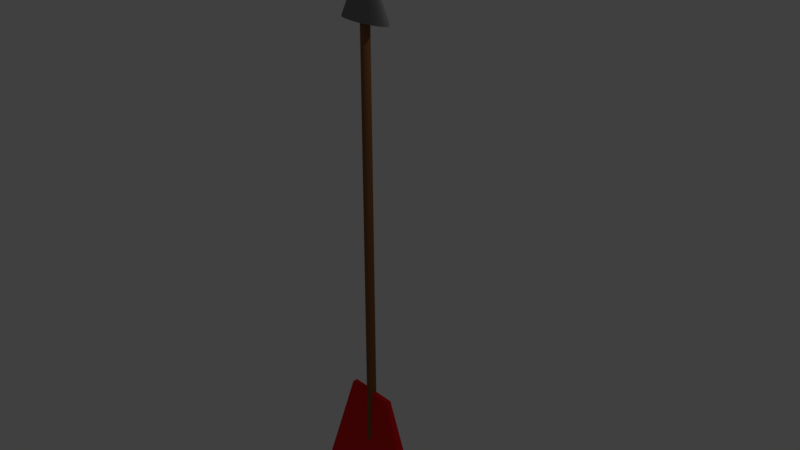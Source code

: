 # Source: arrow.blend  (saved by Blender 2.79.0; exported with 4.5.12 LTS)
import bpy
from mathutils import Matrix  # noqa: F401  (used for matrix-valued properties, if any)

bpy.ops.wm.read_factory_settings(use_empty=True)
scene = bpy.context.scene
scene.name = 'Scene'

# ---- collections
col_collection_1 = bpy.data.collections.new('Collection 1'); scene.collection.children.link(col_collection_1)

# ---- materials (node trees are filled in below, after node groups)
mat_rouge = bpy.data.materials.new('rouge')
mat_rouge.alpha_threshold = 0.0
mat_rouge.use_transparent_shadow = False
mat_rouge.diffuse_color = (0.8, 0.01022, 0.01903, 1.0)
mat_rouge.roughness = 0.5
mat_material = bpy.data.materials.new('Material')
mat_material.alpha_threshold = 0.0
mat_material.use_transparent_shadow = False
mat_material.diffuse_color = (0.2171, 0.2171, 0.2171, 1.0)
mat_material.roughness = 0.5
mat_material.line_color = (0.0, 0.0, 0.0, 1.0)
mat_bois = bpy.data.materials.new('Bois')
mat_bois.alpha_threshold = 0.0
mat_bois.use_transparent_shadow = False
mat_bois.diffuse_color = (0.2429, 0.1048, 0.03869, 1.0)
mat_bois.roughness = 0.5

# ---- material node trees

# ---- world
world_world = bpy.data.worlds.new('World'); scene.world = world_world
world_world.color = (0.05088, 0.05088, 0.05088)
world_world.use_sun_shadow = False
world_world.sun_shadow_jitter_overblur = 0.0
world_world.cycles.sampling_method = 'MANUAL'

# ---- cameras
cam_camera = bpy.data.cameras.new('Camera')
cam_camera.clip_end = 100.0
cam_camera.lens = 35.0
cam_camera.sensor_width = 32.0
cam_camera.sensor_height = 18.0
cam_camera.ortho_scale = 7.314
cam_camera.dof.focus_distance = 0.0
cam_camera.dof.aperture_fstop = 128.0

# ---- lights
light_lamp = bpy.data.lights.new('Lamp', 'POINT')
light_lamp.transmission_factor = 0.0
light_lamp.cutoff_distance = 30.0
light_lamp.energy = 100.0
light_lamp.shadow_buffer_clip_start = 1.001
light_lamp.shadow_soft_size = 0.1
light_lamp.shadow_maximum_resolution = 0.006
light_lamp.use_absolute_resolution = True

# ---- meshes
me_cube_001 = bpy.data.meshes.new('Cube.001')
me_cube_001.from_pydata([(-1.0, -1.0, -1.0), (-0.35, -0.35, 1.0), (-1.0, 1.0, -1.0), (-0.35, 0.35, 1.0), (1.0, -1.0, -1.0), (0.35, -0.35, 1.0), (1.0, 1.0, -1.0), (0.35, 0.35, 1.0), (0.9048, 1.0, -1.0), (0.8095, 1.0, -1.0), (0.5, 0.7, -0.58), (0.4333, 0.7, -0.58), (0.3667, 0.7, -0.58), (0.3, 0.7, -0.58), (0.2333, 0.7, -0.58), (0.1667, 0.7, -0.58), (0.1, 0.7, -0.58), (0.03333, 0.7, -0.58), (-0.03333, 0.7, -0.58), (-0.1, 0.7, -0.58), (-0.1667, 0.7, -0.58), (-0.2333, 0.7, -0.58), (-0.3, 0.7, -0.58), (-0.3667, 0.7, -0.58), (-0.4333, 0.7, -0.58), (-0.5, 0.7, -0.58), (-0.8095, 1.0, -1.0), (-0.9048, 1.0, -1.0), (-0.3167, 0.35, 1.0), (-0.2833, 0.35, 1.0), (-0.25, 0.35, 1.0), (-0.2167, 0.35, 1.0), (-0.1833, 0.35, 1.0), (-0.15, 0.35, 1.0), (-0.1167, 0.35, 1.0), (-0.08333, 0.35, 1.0), (-0.05, 0.35, 1.0), (-0.01667, 0.35, 1.0), (0.01667, 0.35, 1.0), (0.05, 0.35, 1.0), (0.08333, 0.35, 1.0), (0.1167, 0.35, 1.0), (0.15, 0.35, 1.0), (0.1833, 0.35, 1.0), (0.2167, 0.35, 1.0), (0.25, 0.35, 1.0), (0.2833, 0.35, 1.0), (0.3167, 0.35, 1.0), (-0.9048, -1.0, -1.0), (-0.8095, -1.0, -1.0), (-0.5, -0.7, -0.58), (-0.4333, -0.7, -0.58), (-0.3667, -0.7, -0.58), (-0.3, -0.7, -0.58), (-0.2333, -0.7, -0.58), (-0.1667, -0.7, -0.58), (-0.1, -0.7, -0.58), (-0.03333, -0.7, -0.58), (0.03333, -0.7, -0.58), (0.1, -0.7, -0.58), (0.1667, -0.7, -0.58), (0.2333, -0.7, -0.58), (0.3, -0.7, -0.58), (0.3667, -0.7, -0.58), (0.4333, -0.7, -0.58), (0.5, -0.7, -0.58), (0.8095, -1.0, -1.0), (0.9048, -1.0, -1.0), (0.3167, -0.35, 1.0), (0.2833, -0.35, 1.0), (0.25, -0.35, 1.0), (0.2167, -0.35, 1.0), (0.1833, -0.35, 1.0), (0.15, -0.35, 1.0), (0.1167, -0.35, 1.0), (0.08333, -0.35, 1.0), (0.05, -0.35, 1.0), (0.01667, -0.35, 1.0), (-0.01667, -0.35, 1.0), (-0.05, -0.35, 1.0), (-0.08333, -0.35, 1.0), (-0.1167, -0.35, 1.0), (-0.15, -0.35, 1.0), (-0.1833, -0.35, 1.0), (-0.2167, -0.35, 1.0), (-0.25, -0.35, 1.0), (-0.2833, -0.35, 1.0), (-0.3167, -0.35, 1.0)], [], [(0, 1, 3, 2), (8, 47, 7, 6), (6, 7, 5, 4), (48, 87, 1, 0), (8, 6, 4, 67), (28, 3, 1, 87), (7, 47, 68, 5), (47, 46, 69, 68), (46, 45, 70, 69), (45, 44, 71, 70), (44, 43, 72, 71), (43, 42, 73, 72), (42, 41, 74, 73), (41, 40, 75, 74), (40, 39, 76, 75), (39, 38, 77, 76), (38, 37, 78, 77), (37, 36, 79, 78), (36, 35, 80, 79), (35, 34, 81, 80), (34, 33, 82, 81), (33, 32, 83, 82), (32, 31, 84, 83), (31, 30, 85, 84), (30, 29, 86, 85), (29, 28, 87, 86), (2, 27, 48, 0), (27, 26, 49, 48), (26, 25, 50, 49), (25, 24, 51, 50), (24, 23, 52, 51), (23, 22, 53, 52), (22, 21, 54, 53), (21, 20, 55, 54), (20, 19, 56, 55), (19, 18, 57, 56), (18, 17, 58, 57), (17, 16, 59, 58), (16, 15, 60, 59), (15, 14, 61, 60), (14, 13, 62, 61), (13, 12, 63, 62), (12, 11, 64, 63), (11, 10, 65, 64), (10, 9, 66, 65), (9, 8, 67, 66), (4, 5, 68, 67), (67, 68, 69, 66), (66, 69, 70, 65), (65, 70, 71, 64), (64, 71, 72, 63), (63, 72, 73, 62), (62, 73, 74, 61), (61, 74, 75, 60), (60, 75, 76, 59), (59, 76, 77, 58), (58, 77, 78, 57), (57, 78, 79, 56), (56, 79, 80, 55), (55, 80, 81, 54), (54, 81, 82, 53), (53, 82, 83, 52), (52, 83, 84, 51), (51, 84, 85, 50), (50, 85, 86, 49), (49, 86, 87, 48), (2, 3, 28, 27), (27, 28, 29, 26), (26, 29, 30, 25), (25, 30, 31, 24), (24, 31, 32, 23), (23, 32, 33, 22), (22, 33, 34, 21), (21, 34, 35, 20), (20, 35, 36, 19), (19, 36, 37, 18), (18, 37, 38, 17), (17, 38, 39, 16), (16, 39, 40, 15), (15, 40, 41, 14), (14, 41, 42, 13), (13, 42, 43, 12), (12, 43, 44, 11), (11, 44, 45, 10), (10, 45, 46, 9), (9, 46, 47, 8)])
me_cube_001.materials.append(mat_rouge)
me_cube_001.use_remesh_preserve_volume = False
me_cube_001.use_remesh_preserve_attributes = False
me_cube_001.use_mirror_vertex_groups = False
me_cube_001.update()
me_cone = bpy.data.meshes.new('Cone')
me_cone.from_pydata([(0.0, 1.0, -1.0), (0.1951, 0.9808, -1.0), (0.3827, 0.9239, -1.0), (0.5556, 0.8315, -1.0), (0.7071, 0.7071, -1.0), (0.8315, 0.5556, -1.0), (0.9239, 0.3827, -1.0), (0.9808, 0.1951, -1.0), (1.0, 7.55e-08, -1.0), (0.9808, -0.1951, -1.0), (0.9239, -0.3827, -1.0), (0.8315, -0.5556, -1.0), (0.7071, -0.7071, -1.0), (0.5556, -0.8315, -1.0), (0.3827, -0.9239, -1.0), (0.1951, -0.9808, -1.0), (-3.258e-07, -1.0, -1.0), (-0.1951, -0.9808, -1.0), (-0.3827, -0.9239, -1.0), (-0.5556, -0.8315, -1.0), (-0.7071, -0.7071, -1.0), (-0.8315, -0.5556, -1.0), (-0.9239, -0.3827, -1.0), (0.0, 0.0, 1.0), (-0.9808, -0.1951, -1.0), (-1.0, 9.656e-07, -1.0), (-0.9808, 0.1951, -1.0), (-0.9239, 0.3827, -1.0), (-0.8315, 0.5556, -1.0), (-0.7071, 0.7071, -1.0), (-0.5556, 0.8315, -1.0), (-0.3827, 0.9239, -1.0), (-0.1951, 0.9808, -1.0)], [], [(0, 23, 1), (1, 23, 2), (2, 23, 3), (3, 23, 4), (4, 23, 5), (5, 23, 6), (6, 23, 7), (7, 23, 8), (8, 23, 9), (9, 23, 10), (10, 23, 11), (11, 23, 12), (12, 23, 13), (13, 23, 14), (14, 23, 15), (15, 23, 16), (16, 23, 17), (17, 23, 18), (18, 23, 19), (19, 23, 20), (20, 23, 21), (21, 23, 22), (22, 23, 24), (24, 23, 25), (25, 23, 26), (26, 23, 27), (27, 23, 28), (28, 23, 29), (29, 23, 30), (30, 23, 31), (31, 23, 32), (32, 23, 0), (0, 1, 2, 3, 4, 5, 6, 7, 8, 9, 10, 11, 12, 13, 14, 15, 16, 17, 18, 19, 20, 21, 22, 24, 25, 26, 27, 28, 29, 30, 31, 32)])
me_cone.materials.append(mat_material)
me_cone.use_remesh_preserve_volume = False
me_cone.use_remesh_preserve_attributes = False
me_cone.use_mirror_vertex_groups = False
me_cone.update()
me_cylinder = bpy.data.meshes.new('Cylinder')
me_cylinder.from_pydata([(4.477e-08, 0.66, -1.0), (4.75e-08, 0.6, 1.0), (0.1288, 0.6473, -1.0), (0.1171, 0.5885, 1.0), (0.2526, 0.6098, -1.0), (0.2296, 0.5543, 1.0), (0.3667, 0.5488, -1.0), (0.3333, 0.4989, 1.0), (0.4667, 0.4667, -1.0), (0.4243, 0.4243, 1.0), (0.5488, 0.3667, -1.0), (0.4989, 0.3333, 1.0), (0.6098, 0.2526, -1.0), (0.5543, 0.2296, 1.0), (0.6473, 0.1288, -1.0), (0.5885, 0.1171, 1.0), (0.66, 1.46e-07, -1.0), (0.6, 1.593e-07, 1.0), (0.6473, -0.1288, -1.0), (0.5885, -0.1171, 1.0), (0.6098, -0.2526, -1.0), (0.5543, -0.2296, 1.0), (0.5488, -0.3667, -1.0), (0.4989, -0.3333, 1.0), (0.4667, -0.4667, -1.0), (0.4243, -0.4243, 1.0), (0.3667, -0.5488, -1.0), (0.3333, -0.4989, 1.0), (0.2526, -0.6098, -1.0), (0.2296, -0.5543, 1.0), (0.1288, -0.6473, -1.0), (0.1171, -0.5885, 1.0), (-1.703e-07, -0.66, -1.0), (-1.48e-07, -0.6, 1.0), (-0.1288, -0.6473, -1.0), (-0.1171, -0.5885, 1.0), (-0.2526, -0.6098, -1.0), (-0.2296, -0.5543, 1.0), (-0.3667, -0.5488, -1.0), (-0.3333, -0.4989, 1.0), (-0.4667, -0.4667, -1.0), (-0.4243, -0.4243, 1.0), (-0.5488, -0.3667, -1.0), (-0.4989, -0.3333, 1.0), (-0.6098, -0.2526, -1.0), (-0.5543, -0.2296, 1.0), (-0.6473, -0.1288, -1.0), (-0.5885, -0.1171, 1.0), (-0.66, 7.334e-07, -1.0), (-0.6, 6.934e-07, 1.0), (-0.6473, 0.1288, -1.0), (-0.5885, 0.1171, 1.0), (-0.6098, 0.2526, -1.0), (-0.5543, 0.2296, 1.0), (-0.5488, 0.3667, -1.0), (-0.4989, 0.3333, 1.0), (-0.4667, 0.4667, -1.0), (-0.4243, 0.4243, 1.0), (-0.3667, 0.5488, -1.0), (-0.3333, 0.4989, 1.0), (-0.2526, 0.6098, -1.0), (-0.2296, 0.5543, 1.0), (-0.1288, 0.6473, -1.0), (-0.1171, 0.5885, 1.0)], [], [(0, 1, 3, 2), (2, 3, 5, 4), (4, 5, 7, 6), (6, 7, 9, 8), (8, 9, 11, 10), (10, 11, 13, 12), (12, 13, 15, 14), (14, 15, 17, 16), (16, 17, 19, 18), (18, 19, 21, 20), (20, 21, 23, 22), (22, 23, 25, 24), (24, 25, 27, 26), (26, 27, 29, 28), (28, 29, 31, 30), (30, 31, 33, 32), (32, 33, 35, 34), (34, 35, 37, 36), (36, 37, 39, 38), (38, 39, 41, 40), (40, 41, 43, 42), (42, 43, 45, 44), (44, 45, 47, 46), (46, 47, 49, 48), (48, 49, 51, 50), (50, 51, 53, 52), (52, 53, 55, 54), (54, 55, 57, 56), (56, 57, 59, 58), (58, 59, 61, 60), (3, 1, 63, 61, 59, 57, 55, 53, 51, 49, 47, 45, 43, 41, 39, 37, 35, 33, 31, 29, 27, 25, 23, 21, 19, 17, 15, 13, 11, 9, 7, 5), (60, 61, 63, 62), (62, 63, 1, 0), (0, 2, 4, 6, 8, 10, 12, 14, 16, 18, 20, 22, 24, 26, 28, 30, 32, 34, 36, 38, 40, 42, 44, 46, 48, 50, 52, 54, 56, 58, 60, 62)])
me_cylinder.materials.append(mat_bois)
me_cylinder.use_remesh_preserve_volume = False
me_cylinder.use_remesh_preserve_attributes = False
me_cylinder.use_mirror_vertex_groups = False
me_cylinder.update()

# ---- objects
ob_cube = bpy.data.objects.new('Cube', me_cube_001)
ob_cone = bpy.data.objects.new('Cone', me_cone)
ob_cylinder = bpy.data.objects.new('Cylinder', me_cylinder)
ob_lamp = bpy.data.objects.new('Lamp', light_lamp)
ob_camera = bpy.data.objects.new('Camera', cam_camera)

# ---- transforms, parenting, visibility, modifiers, constraints
ob_cube.location = (0.0, 1.562e-06, -3.174)
ob_cube.scale = (1.0, 0.1, 1.0)
ob_cube.lineart.crease_threshold = 0.0
ob_cone.location = (0.0, 0.0, 3.4)
ob_cone.scale = (0.4, 0.12, 0.4)
ob_cone.lineart.crease_threshold = 0.0
ob_cylinder.location = (0.0, 0.0, 0.0)
ob_cylinder.scale = (0.1, 0.1, 3.0)
ob_cylinder.lineart.crease_threshold = 0.0
ob_lamp.location = (4.076, 1.005, 5.904)
ob_lamp.rotation_euler = (0.6503, 0.05522, 1.866)
ob_lamp.lock_rotations_4d = False
ob_lamp.empty_display_type = 'ARROWS'
ob_lamp.color = (0.0, 0.0, 0.0, 0.0)
ob_lamp.lineart.crease_threshold = 0.0
ob_camera.location = (7.481, -6.508, 5.344)
ob_camera.rotation_euler = (1.109, 0.0, 0.8149)
ob_camera.lock_rotations_4d = False
ob_camera.empty_display_type = 'ARROWS'
ob_camera.color = (0.0, 0.0, 0.0, 0.0)
ob_camera.display_type = 'WIRE'
ob_camera.lineart.crease_threshold = 0.0

# ---- collection membership
col_collection_1.objects.link(ob_cube)
col_collection_1.objects.link(ob_cone)
col_collection_1.objects.link(ob_cylinder)
col_collection_1.objects.link(ob_lamp)
col_collection_1.objects.link(ob_camera)

# ---- scene / render settings (as saved in the file)
scene.camera = ob_camera
scene.frame_start = 1; scene.frame_end = 250; scene.frame_set(1)
scene.render.engine = 'BLENDER_EEVEE_NEXT'
scene.render.resolution_percentage = 50
scene.render.dither_intensity = 0.0
scene.cycles.use_denoising = False
scene.cycles.samples = 128
scene.cycles.sampling_pattern = 'TABULATED_SOBOL'
scene.cycles.use_adaptive_sampling = False
scene.cycles.use_light_tree = False
scene.cycles.blur_glossy = 0.0
scene.cycles.sample_clamp_indirect = 0.0
scene.view_settings.view_transform = 'Standard'
bpy.context.view_layer.update()
